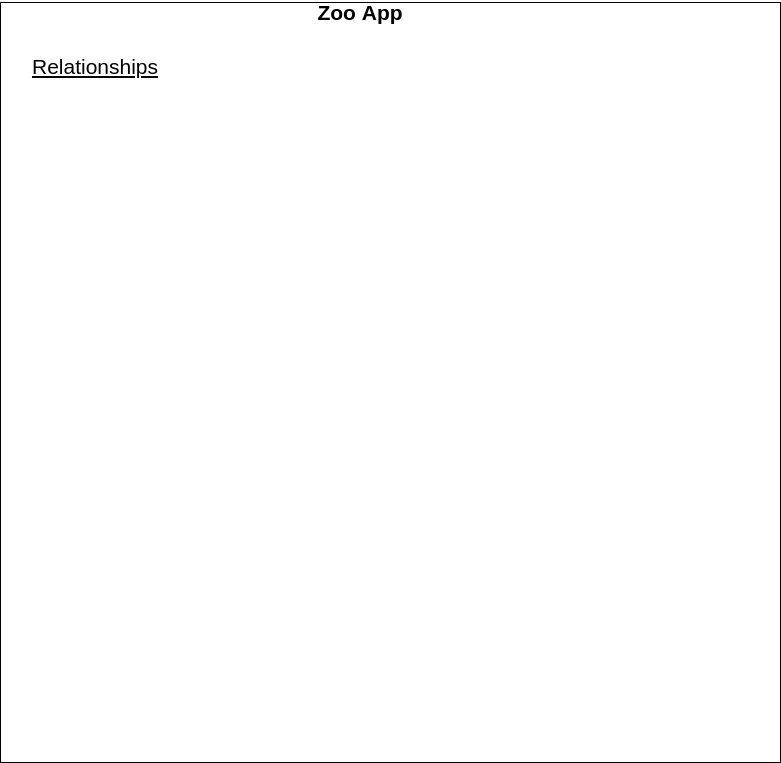

The diagram above was exported from draw.io. Its source (the exported page's mxGraphModel, read from the mxfile embedded in the PNG):
<mxGraphModel dx="868" dy="593" grid="1" gridSize="10" guides="1" tooltips="1" connect="1" arrows="1" fold="1" page="1" pageScale="1" pageWidth="850" pageHeight="1100" math="0" shadow="0">
  <root>
    <mxCell id="0" />
    <mxCell id="1" parent="0" />
    <mxCell id="PeEnv4B_IQhEzor45_3A-3" value="" style="rounded=0;whiteSpace=wrap;html=1;" vertex="1" parent="1">
      <mxGeometry x="40" y="10" width="780" height="760" as="geometry" />
    </mxCell>
    <mxCell id="PeEnv4B_IQhEzor45_3A-4" value="Zoo App" style="text;html=1;strokeColor=none;fillColor=none;align=center;verticalAlign=middle;whiteSpace=wrap;rounded=0;fontStyle=1;fontSize=21;" vertex="1" parent="1">
      <mxGeometry x="350" y="10" width="100" height="20" as="geometry" />
    </mxCell>
    <mxCell id="PeEnv4B_IQhEzor45_3A-11" value="Relationships" style="text;html=1;strokeColor=none;fillColor=none;align=center;verticalAlign=middle;whiteSpace=wrap;rounded=0;fontSize=21;fontStyle=4" vertex="1" parent="1">
      <mxGeometry x="110" y="64" width="50" height="20" as="geometry" />
    </mxCell>
  </root>
</mxGraphModel>